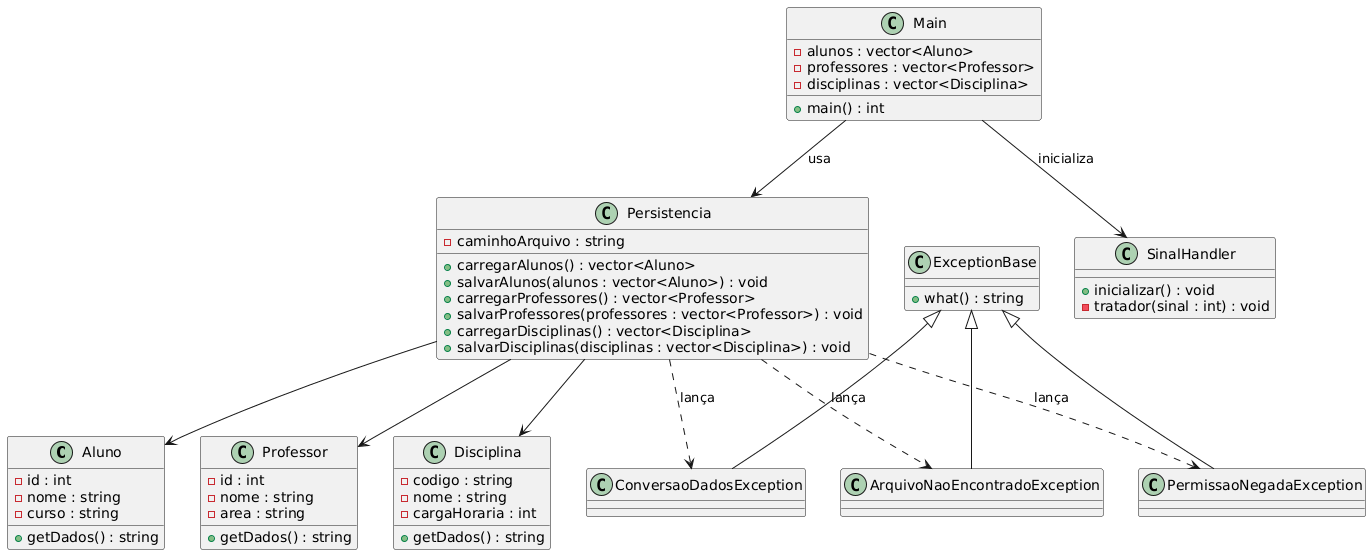

The diagram above was rendered by PlantUML. Its source (embedded in the PNG):
@startuml
' =====================
' CLASSES DO DOMÍNIO
' =====================
class Aluno {
  - id : int
  - nome : string
  - curso : string
  + getDados() : string
}

class Professor {
  - id : int
  - nome : string
  - area : string
  + getDados() : string
}

class Disciplina {
  - codigo : string
  - nome : string
  - cargaHoraria : int
  + getDados() : string
}

' =====================
' PERSISTÊNCIA
' =====================
class Persistencia {
  - caminhoArquivo : string
  + carregarAlunos() : vector<Aluno>
  + salvarAlunos(alunos : vector<Aluno>) : void
  + carregarProfessores() : vector<Professor>
  + salvarProfessores(professores : vector<Professor>) : void
  + carregarDisciplinas() : vector<Disciplina>
  + salvarDisciplinas(disciplinas : vector<Disciplina>) : void
}

Persistencia --> Aluno
Persistencia --> Professor
Persistencia --> Disciplina

' =====================
' EXCEÇÕES
' =====================
class ExceptionBase {
  + what() : string
}

class ArquivoNaoEncontradoException
class PermissaoNegadaException
class ConversaoDadosException

ExceptionBase <|-- ArquivoNaoEncontradoException
ExceptionBase <|-- PermissaoNegadaException
ExceptionBase <|-- ConversaoDadosException

Persistencia ..> ArquivoNaoEncontradoException : lança
Persistencia ..> PermissaoNegadaException : lança
Persistencia ..> ConversaoDadosException : lança

' =====================
' TRATAMENTO DE SINAIS
' =====================
class SinalHandler {
  + inicializar() : void
  - tratador(sinal : int) : void
}

' =====================
' MAIN / INTEGRAÇÃO
' =====================
class Main {
  - alunos : vector<Aluno>
  - professores : vector<Professor>
  - disciplinas : vector<Disciplina>
  + main() : int
}

Main --> Persistencia : usa
Main --> SinalHandler : inicializa
@enduml